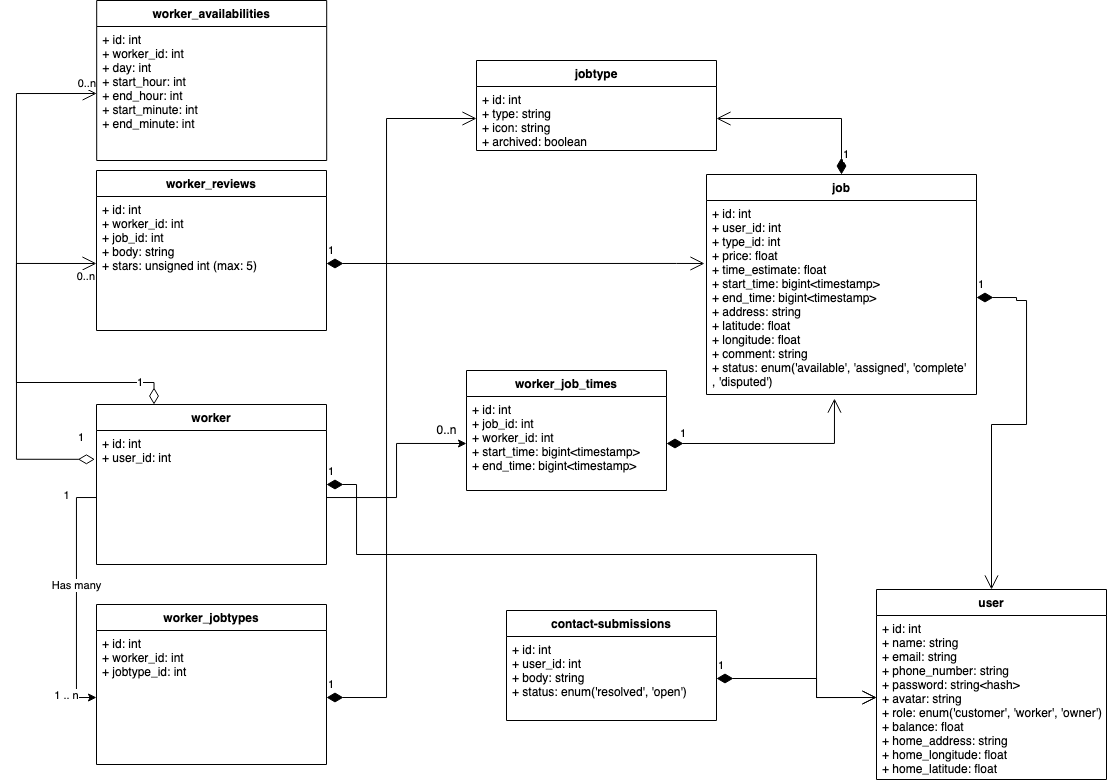

The diagram above was exported from draw.io. Its source (the exported page's mxGraphModel, read from the mxfile embedded in the PNG):
<mxGraphModel dx="1233" dy="640" grid="1" gridSize="10" guides="1" tooltips="1" connect="1" arrows="1" fold="1" page="1" pageScale="1" pageWidth="583" pageHeight="827" math="0" shadow="0">
  <root>
    <mxCell id="WIyWlLk6GJQsqaUBKTNV-0" />
    <mxCell id="WIyWlLk6GJQsqaUBKTNV-1" parent="WIyWlLk6GJQsqaUBKTNV-0" />
    <mxCell id="T1TJZ09pExH_n9_qsoDE-0" value="jobtype" style="swimlane;fontStyle=1;align=center;verticalAlign=top;childLayout=stackLayout;horizontal=1;startSize=26;horizontalStack=0;resizeParent=1;resizeParentMax=0;resizeLast=0;collapsible=1;marginBottom=0;" parent="WIyWlLk6GJQsqaUBKTNV-1" vertex="1">
      <mxGeometry x="510" y="60" width="240" height="90" as="geometry" />
    </mxCell>
    <mxCell id="T1TJZ09pExH_n9_qsoDE-1" value="+ id: int&#10;+ type: string&#10;+ icon: string&#10;+ archived: boolean&#10;&#10;" style="text;strokeColor=none;fillColor=none;align=left;verticalAlign=top;spacingLeft=4;spacingRight=4;overflow=hidden;rotatable=0;points=[[0,0.5],[1,0.5]];portConstraint=eastwest;" parent="T1TJZ09pExH_n9_qsoDE-0" vertex="1">
      <mxGeometry y="26" width="240" height="64" as="geometry" />
    </mxCell>
    <mxCell id="T1TJZ09pExH_n9_qsoDE-6" value="user" style="swimlane;fontStyle=1;align=center;verticalAlign=top;childLayout=stackLayout;horizontal=1;startSize=26;horizontalStack=0;resizeParent=1;resizeParentMax=0;resizeLast=0;collapsible=1;marginBottom=0;" parent="WIyWlLk6GJQsqaUBKTNV-1" vertex="1">
      <mxGeometry x="910" y="589" width="230" height="190" as="geometry">
        <mxRectangle x="895" y="604" width="60" height="26" as="alternateBounds" />
      </mxGeometry>
    </mxCell>
    <mxCell id="T1TJZ09pExH_n9_qsoDE-7" value="+ id: int&#10;+ name: string&#10;+ email: string&#10;+ phone_number: string&#10;+ password: string&lt;hash&gt;&#10;+ avatar: string&#10;+ role: enum('customer', 'worker', 'owner')&#10;+ balance: float&#10;+ home_address: string&#10;+ home_longitude: float&#10;+ home_latitude: float&#10;&#10;&#10;&#10;" style="text;strokeColor=none;fillColor=none;align=left;verticalAlign=top;spacingLeft=4;spacingRight=4;overflow=hidden;rotatable=0;points=[[0,0.5],[1,0.5]];portConstraint=eastwest;" parent="T1TJZ09pExH_n9_qsoDE-6" vertex="1">
      <mxGeometry y="26" width="230" height="164" as="geometry" />
    </mxCell>
    <mxCell id="T1TJZ09pExH_n9_qsoDE-9" value="job" style="swimlane;fontStyle=1;align=center;verticalAlign=top;childLayout=stackLayout;horizontal=1;startSize=26;horizontalStack=0;resizeParent=1;resizeParentMax=0;resizeLast=0;collapsible=1;marginBottom=0;" parent="WIyWlLk6GJQsqaUBKTNV-1" vertex="1">
      <mxGeometry x="740" y="174" width="270" height="220" as="geometry" />
    </mxCell>
    <mxCell id="T1TJZ09pExH_n9_qsoDE-10" value="+ id: int&#10;+ user_id: int&#10;+ type_id: int&#10;+ price: float&#10;+ time_estimate: float&#10;+ start_time: bigint&lt;timestamp&gt;&#10;+ end_time: bigint&lt;timestamp&gt;&#10;+ address: string&#10;+ latitude: float&#10;+ longitude: float&#10;+ comment: string&#10;+ status: enum('available', 'assigned', 'complete'&#10;, 'disputed')&#10;" style="text;strokeColor=none;fillColor=none;align=left;verticalAlign=top;spacingLeft=4;spacingRight=4;overflow=hidden;rotatable=0;points=[[0,0.5],[1,0.5]];portConstraint=eastwest;fontStyle=0" parent="T1TJZ09pExH_n9_qsoDE-9" vertex="1">
      <mxGeometry y="26" width="270" height="194" as="geometry" />
    </mxCell>
    <mxCell id="T1TJZ09pExH_n9_qsoDE-11" value="" style="endArrow=none;html=1;rounded=0;exitX=1;exitY=0.5;exitDx=0;exitDy=0;entryX=0;entryY=0.5;entryDx=0;entryDy=0;startArrow=none;" parent="WIyWlLk6GJQsqaUBKTNV-1" target="T1TJZ09pExH_n9_qsoDE-10" edge="1">
      <mxGeometry width="50" height="50" relative="1" as="geometry">
        <mxPoint x="740" y="290.0000000000001" as="sourcePoint" />
        <mxPoint x="680" y="341" as="targetPoint" />
      </mxGeometry>
    </mxCell>
    <mxCell id="T1TJZ09pExH_n9_qsoDE-14" value="" style="endArrow=none;html=1;rounded=0;exitX=1;exitY=0.5;exitDx=0;exitDy=0;entryX=0;entryY=0.5;entryDx=0;entryDy=0;" parent="WIyWlLk6GJQsqaUBKTNV-1" source="T1TJZ09pExH_n9_qsoDE-1" edge="1">
      <mxGeometry width="50" height="50" relative="1" as="geometry">
        <mxPoint x="750" y="117" as="sourcePoint" />
        <mxPoint x="750" y="116.5" as="targetPoint" />
      </mxGeometry>
    </mxCell>
    <mxCell id="T1TJZ09pExH_n9_qsoDE-18" value="worker" style="swimlane;fontStyle=1;align=center;verticalAlign=top;childLayout=stackLayout;horizontal=1;startSize=26;horizontalStack=0;resizeParent=1;resizeParentMax=0;resizeLast=0;collapsible=1;marginBottom=0;" parent="WIyWlLk6GJQsqaUBKTNV-1" vertex="1">
      <mxGeometry x="130" y="404" width="230" height="160" as="geometry" />
    </mxCell>
    <mxCell id="T1TJZ09pExH_n9_qsoDE-19" value="+ id: int&#10;+ user_id: int&#10;" style="text;strokeColor=none;fillColor=none;align=left;verticalAlign=top;spacingLeft=4;spacingRight=4;overflow=hidden;rotatable=0;points=[[0,0.5],[1,0.5]];portConstraint=eastwest;" parent="T1TJZ09pExH_n9_qsoDE-18" vertex="1">
      <mxGeometry y="26" width="230" height="134" as="geometry" />
    </mxCell>
    <mxCell id="T1TJZ09pExH_n9_qsoDE-20" value="worker_jobtypes" style="swimlane;fontStyle=1;align=center;verticalAlign=top;childLayout=stackLayout;horizontal=1;startSize=26;horizontalStack=0;resizeParent=1;resizeParentMax=0;resizeLast=0;collapsible=1;marginBottom=0;" parent="WIyWlLk6GJQsqaUBKTNV-1" vertex="1">
      <mxGeometry x="130" y="604" width="230" height="160" as="geometry" />
    </mxCell>
    <mxCell id="T1TJZ09pExH_n9_qsoDE-21" value="+ id: int&#10;+ worker_id: int&#10;+ jobtype_id: int&#10;&#10;&#10;&#10;" style="text;strokeColor=none;fillColor=none;align=left;verticalAlign=top;spacingLeft=4;spacingRight=4;overflow=hidden;rotatable=0;points=[[0,0.5],[1,0.5]];portConstraint=eastwest;" parent="T1TJZ09pExH_n9_qsoDE-20" vertex="1">
      <mxGeometry y="26" width="230" height="134" as="geometry" />
    </mxCell>
    <mxCell id="T1TJZ09pExH_n9_qsoDE-29" value="worker_reviews&#10;" style="swimlane;fontStyle=1;align=center;verticalAlign=top;childLayout=stackLayout;horizontal=1;startSize=26;horizontalStack=0;resizeParent=1;resizeParentMax=0;resizeLast=0;collapsible=1;marginBottom=0;" parent="WIyWlLk6GJQsqaUBKTNV-1" vertex="1">
      <mxGeometry x="130" y="170" width="230" height="160" as="geometry" />
    </mxCell>
    <mxCell id="T1TJZ09pExH_n9_qsoDE-30" value="+ id: int&#10;+ worker_id: int&#10;+ job_id: int&#10;+ body: string&#10;+ stars: unsigned int (max: 5)&#10;&#10;" style="text;strokeColor=none;fillColor=none;align=left;verticalAlign=top;spacingLeft=4;spacingRight=4;overflow=hidden;rotatable=0;points=[[0,0.5],[1,0.5]];portConstraint=eastwest;" parent="T1TJZ09pExH_n9_qsoDE-29" vertex="1">
      <mxGeometry y="26" width="230" height="134" as="geometry" />
    </mxCell>
    <mxCell id="T1TJZ09pExH_n9_qsoDE-32" value="contact-submissions" style="swimlane;fontStyle=1;align=center;verticalAlign=top;childLayout=stackLayout;horizontal=1;startSize=26;horizontalStack=0;resizeParent=1;resizeParentMax=0;resizeLast=0;collapsible=1;marginBottom=0;" parent="WIyWlLk6GJQsqaUBKTNV-1" vertex="1">
      <mxGeometry x="540" y="610" width="210" height="110" as="geometry" />
    </mxCell>
    <mxCell id="T1TJZ09pExH_n9_qsoDE-33" value="+ id: int&#10;+ user_id: int&#10;+ body: string&#10;+ status: enum('resolved', 'open')&#10;&#10;" style="text;strokeColor=none;fillColor=none;align=left;verticalAlign=top;spacingLeft=4;spacingRight=4;overflow=hidden;rotatable=0;points=[[0,0.5],[1,0.5]];portConstraint=eastwest;" parent="T1TJZ09pExH_n9_qsoDE-32" vertex="1">
      <mxGeometry y="26" width="210" height="84" as="geometry" />
    </mxCell>
    <mxCell id="T1TJZ09pExH_n9_qsoDE-66" value="1" style="endArrow=open;html=1;endSize=12;startArrow=diamondThin;startSize=14;startFill=1;edgeStyle=orthogonalEdgeStyle;align=left;verticalAlign=bottom;rounded=0;exitX=0.5;exitY=0;exitDx=0;exitDy=0;entryX=1;entryY=0.5;entryDx=0;entryDy=0;" parent="WIyWlLk6GJQsqaUBKTNV-1" source="T1TJZ09pExH_n9_qsoDE-9" target="T1TJZ09pExH_n9_qsoDE-1" edge="1">
      <mxGeometry x="-0.887" relative="1" as="geometry">
        <mxPoint x="890" y="94" as="sourcePoint" />
        <mxPoint x="1050" y="94" as="targetPoint" />
        <Array as="points">
          <mxPoint x="875" y="118" />
        </Array>
        <mxPoint as="offset" />
      </mxGeometry>
    </mxCell>
    <mxCell id="T1TJZ09pExH_n9_qsoDE-67" value="1" style="endArrow=open;html=1;endSize=12;startArrow=diamondThin;startSize=14;startFill=1;edgeStyle=orthogonalEdgeStyle;align=left;verticalAlign=bottom;rounded=0;exitX=1;exitY=0.5;exitDx=0;exitDy=0;entryX=0.5;entryY=0;entryDx=0;entryDy=0;" parent="WIyWlLk6GJQsqaUBKTNV-1" source="T1TJZ09pExH_n9_qsoDE-10" target="T1TJZ09pExH_n9_qsoDE-6" edge="1">
      <mxGeometry x="-1" y="3" relative="1" as="geometry">
        <mxPoint x="600" y="544" as="sourcePoint" />
        <mxPoint x="1010" y="604" as="targetPoint" />
        <Array as="points">
          <mxPoint x="1050" y="297" />
          <mxPoint x="1050" y="300" />
          <mxPoint x="1060" y="300" />
          <mxPoint x="1060" y="424" />
          <mxPoint x="1025" y="424" />
        </Array>
      </mxGeometry>
    </mxCell>
    <mxCell id="T1TJZ09pExH_n9_qsoDE-70" value="1" style="endArrow=open;html=1;endSize=12;startArrow=diamondThin;startSize=14;startFill=1;edgeStyle=orthogonalEdgeStyle;align=left;verticalAlign=bottom;rounded=0;exitX=1;exitY=0.5;exitDx=0;exitDy=0;entryX=0;entryY=0.5;entryDx=0;entryDy=0;" parent="WIyWlLk6GJQsqaUBKTNV-1" source="T1TJZ09pExH_n9_qsoDE-21" target="T1TJZ09pExH_n9_qsoDE-1" edge="1">
      <mxGeometry x="-1" y="3" relative="1" as="geometry">
        <mxPoint x="50" y="724" as="sourcePoint" />
        <mxPoint x="210" y="724" as="targetPoint" />
        <Array as="points">
          <mxPoint x="420" y="697" />
          <mxPoint x="420" y="118" />
        </Array>
      </mxGeometry>
    </mxCell>
    <mxCell id="T1TJZ09pExH_n9_qsoDE-71" style="edgeStyle=orthogonalEdgeStyle;rounded=0;orthogonalLoop=1;jettySize=auto;html=1;entryX=0;entryY=0.5;entryDx=0;entryDy=0;" parent="WIyWlLk6GJQsqaUBKTNV-1" source="T1TJZ09pExH_n9_qsoDE-19" target="T1TJZ09pExH_n9_qsoDE-21" edge="1">
      <mxGeometry relative="1" as="geometry" />
    </mxCell>
    <mxCell id="T1TJZ09pExH_n9_qsoDE-72" value="&lt;div&gt;Has many&lt;/div&gt;" style="edgeLabel;html=1;align=center;verticalAlign=middle;resizable=0;points=[];" parent="T1TJZ09pExH_n9_qsoDE-71" vertex="1" connectable="0">
      <mxGeometry x="-0.0053" relative="1" as="geometry">
        <mxPoint y="-12" as="offset" />
      </mxGeometry>
    </mxCell>
    <mxCell id="T1TJZ09pExH_n9_qsoDE-73" value="1 .. n" style="edgeLabel;html=1;align=center;verticalAlign=middle;resizable=0;points=[];" parent="T1TJZ09pExH_n9_qsoDE-71" vertex="1" connectable="0">
      <mxGeometry x="0.88" y="2" relative="1" as="geometry">
        <mxPoint x="-16" as="offset" />
      </mxGeometry>
    </mxCell>
    <mxCell id="T1TJZ09pExH_n9_qsoDE-74" value="&lt;div&gt;1&lt;/div&gt;" style="edgeLabel;html=1;align=center;verticalAlign=middle;resizable=0;points=[];" parent="T1TJZ09pExH_n9_qsoDE-71" vertex="1" connectable="0">
      <mxGeometry x="-0.732" y="-1" relative="1" as="geometry">
        <mxPoint x="-9" y="-15" as="offset" />
      </mxGeometry>
    </mxCell>
    <mxCell id="T1TJZ09pExH_n9_qsoDE-75" value="" style="endArrow=open;html=1;endSize=12;startArrow=diamondThin;startSize=14;startFill=0;edgeStyle=orthogonalEdgeStyle;rounded=0;entryX=0;entryY=0.5;entryDx=0;entryDy=0;exitX=-0.007;exitY=0.215;exitDx=0;exitDy=0;exitPerimeter=0;" parent="WIyWlLk6GJQsqaUBKTNV-1" source="T1TJZ09pExH_n9_qsoDE-19" target="T1TJZ09pExH_n9_qsoDE-30" edge="1">
      <mxGeometry relative="1" as="geometry">
        <mxPoint x="130" y="497" as="sourcePoint" />
        <mxPoint x="210" y="374" as="targetPoint" />
        <Array as="points">
          <mxPoint x="50" y="459" />
          <mxPoint x="50" y="263" />
        </Array>
      </mxGeometry>
    </mxCell>
    <mxCell id="T1TJZ09pExH_n9_qsoDE-76" value="1" style="edgeLabel;resizable=0;html=1;align=left;verticalAlign=top;" parent="T1TJZ09pExH_n9_qsoDE-75" connectable="0" vertex="1">
      <mxGeometry x="-1" relative="1" as="geometry">
        <mxPoint x="-18" y="-35" as="offset" />
      </mxGeometry>
    </mxCell>
    <mxCell id="T1TJZ09pExH_n9_qsoDE-77" value="0..n" style="edgeLabel;resizable=0;html=1;align=right;verticalAlign=top;" parent="T1TJZ09pExH_n9_qsoDE-75" connectable="0" vertex="1">
      <mxGeometry x="1" relative="1" as="geometry" />
    </mxCell>
    <mxCell id="T1TJZ09pExH_n9_qsoDE-78" value="1" style="endArrow=open;html=1;endSize=12;startArrow=diamondThin;startSize=14;startFill=1;edgeStyle=orthogonalEdgeStyle;align=left;verticalAlign=bottom;rounded=0;exitX=1;exitY=0.5;exitDx=0;exitDy=0;" parent="WIyWlLk6GJQsqaUBKTNV-1" source="T1TJZ09pExH_n9_qsoDE-30" edge="1">
      <mxGeometry x="-1" y="3" relative="1" as="geometry">
        <mxPoint x="590" y="424" as="sourcePoint" />
        <mxPoint x="738" y="263" as="targetPoint" />
        <Array as="points">
          <mxPoint x="710" y="263" />
          <mxPoint x="710" y="263" />
        </Array>
      </mxGeometry>
    </mxCell>
    <mxCell id="T1TJZ09pExH_n9_qsoDE-79" value="1" style="endArrow=open;html=1;endSize=12;startArrow=diamondThin;startSize=14;startFill=1;edgeStyle=orthogonalEdgeStyle;align=left;verticalAlign=bottom;rounded=0;exitX=1;exitY=0.5;exitDx=0;exitDy=0;entryX=0;entryY=0.5;entryDx=0;entryDy=0;" parent="WIyWlLk6GJQsqaUBKTNV-1" source="T1TJZ09pExH_n9_qsoDE-18" target="T1TJZ09pExH_n9_qsoDE-7" edge="1">
      <mxGeometry x="-1" y="3" relative="1" as="geometry">
        <mxPoint x="370" y="707" as="sourcePoint" />
        <mxPoint x="600" y="132" as="targetPoint" />
        <Array as="points">
          <mxPoint x="390" y="484" />
          <mxPoint x="390" y="554" />
          <mxPoint x="850" y="554" />
          <mxPoint x="850" y="697" />
        </Array>
      </mxGeometry>
    </mxCell>
    <mxCell id="r7U8kKiuPD79lE8UkNsJ-0" value="1" style="endArrow=open;html=1;endSize=12;startArrow=diamondThin;startSize=14;startFill=1;edgeStyle=orthogonalEdgeStyle;align=left;verticalAlign=bottom;rounded=0;exitX=1;exitY=0.5;exitDx=0;exitDy=0;entryX=0;entryY=0.5;entryDx=0;entryDy=0;" parent="WIyWlLk6GJQsqaUBKTNV-1" source="T1TJZ09pExH_n9_qsoDE-33" target="T1TJZ09pExH_n9_qsoDE-7" edge="1">
      <mxGeometry x="-1" y="3" relative="1" as="geometry">
        <mxPoint x="750" y="730" as="sourcePoint" />
        <mxPoint x="910" y="730" as="targetPoint" />
        <Array as="points">
          <mxPoint x="850" y="678" />
          <mxPoint x="850" y="697" />
        </Array>
      </mxGeometry>
    </mxCell>
    <mxCell id="13rwDsH4sdaheUs21HPs-0" value="worker_availabilities&#10;" style="swimlane;fontStyle=1;align=center;verticalAlign=top;childLayout=stackLayout;horizontal=1;startSize=26;horizontalStack=0;resizeParent=1;resizeParentMax=0;resizeLast=0;collapsible=1;marginBottom=0;" parent="WIyWlLk6GJQsqaUBKTNV-1" vertex="1">
      <mxGeometry x="130.19" width="230" height="160" as="geometry" />
    </mxCell>
    <mxCell id="13rwDsH4sdaheUs21HPs-1" value="+ id: int&#10;+ worker_id: int&#10;+ day: int&#10;+ start_hour: int&#10;+ end_hour: int&#10;+ start_minute: int&#10;+ end_minute: int&#10;&#10;&#10;" style="text;strokeColor=none;fillColor=none;align=left;verticalAlign=top;spacingLeft=4;spacingRight=4;overflow=hidden;rotatable=0;points=[[0,0.5],[1,0.5]];portConstraint=eastwest;" parent="13rwDsH4sdaheUs21HPs-0" vertex="1">
      <mxGeometry y="26" width="230" height="134" as="geometry" />
    </mxCell>
    <mxCell id="13rwDsH4sdaheUs21HPs-13" value="" style="endArrow=open;html=1;endSize=12;startArrow=diamondThin;startSize=14;startFill=0;edgeStyle=orthogonalEdgeStyle;rounded=0;entryX=0;entryY=0.5;entryDx=0;entryDy=0;exitX=0.25;exitY=0;exitDx=0;exitDy=0;" parent="WIyWlLk6GJQsqaUBKTNV-1" source="T1TJZ09pExH_n9_qsoDE-18" target="13rwDsH4sdaheUs21HPs-1" edge="1">
      <mxGeometry relative="1" as="geometry">
        <mxPoint x="128.5800000000001" y="381.90999999999997" as="sourcePoint" />
        <mxPoint x="130.19" y="186.1" as="targetPoint" />
        <Array as="points">
          <mxPoint x="188" y="382" />
          <mxPoint x="50" y="382" />
          <mxPoint x="50" y="93" />
        </Array>
      </mxGeometry>
    </mxCell>
    <mxCell id="13rwDsH4sdaheUs21HPs-14" value="1" style="edgeLabel;resizable=0;html=1;align=left;verticalAlign=top;" parent="13rwDsH4sdaheUs21HPs-13" connectable="0" vertex="1">
      <mxGeometry x="-1" relative="1" as="geometry">
        <mxPoint x="-18" y="-35" as="offset" />
      </mxGeometry>
    </mxCell>
    <mxCell id="13rwDsH4sdaheUs21HPs-15" value="0..n" style="edgeLabel;resizable=0;html=1;align=right;verticalAlign=top;" parent="13rwDsH4sdaheUs21HPs-13" connectable="0" vertex="1">
      <mxGeometry x="1" relative="1" as="geometry">
        <mxPoint y="-23" as="offset" />
      </mxGeometry>
    </mxCell>
    <mxCell id="MiZ3evrzRWoD_8uWkzbq-0" value="worker_job_times" style="swimlane;fontStyle=1;align=center;verticalAlign=top;childLayout=stackLayout;horizontal=1;startSize=26;horizontalStack=0;resizeParent=1;resizeParentMax=0;resizeLast=0;collapsible=1;marginBottom=0;" parent="WIyWlLk6GJQsqaUBKTNV-1" vertex="1">
      <mxGeometry x="500" y="370" width="200" height="120" as="geometry" />
    </mxCell>
    <mxCell id="MiZ3evrzRWoD_8uWkzbq-1" value="+ id: int&#10;+ job_id: int&#10;+ worker_id: int&#10;+ start_time: bigint&lt;timestamp&gt;&#10;+ end_time: bigint&lt;timestamp&gt;&#10; " style="text;strokeColor=none;fillColor=none;align=left;verticalAlign=top;spacingLeft=4;spacingRight=4;overflow=hidden;rotatable=0;points=[[0,0.5],[1,0.5]];portConstraint=eastwest;fontStyle=0" parent="MiZ3evrzRWoD_8uWkzbq-0" vertex="1">
      <mxGeometry y="26" width="200" height="94" as="geometry" />
    </mxCell>
    <mxCell id="MiZ3evrzRWoD_8uWkzbq-4" value="1" style="endArrow=open;html=1;endSize=12;startArrow=diamondThin;startSize=14;startFill=1;edgeStyle=orthogonalEdgeStyle;align=left;verticalAlign=bottom;rounded=0;exitX=1;exitY=0.5;exitDx=0;exitDy=0;entryX=0.474;entryY=1.021;entryDx=0;entryDy=0;entryPerimeter=0;" parent="WIyWlLk6GJQsqaUBKTNV-1" source="MiZ3evrzRWoD_8uWkzbq-1" target="T1TJZ09pExH_n9_qsoDE-10" edge="1">
      <mxGeometry x="-0.887" relative="1" as="geometry">
        <mxPoint x="925" y="496" as="sourcePoint" />
        <mxPoint x="800" y="440" as="targetPoint" />
        <Array as="points">
          <mxPoint x="868" y="443" />
        </Array>
        <mxPoint as="offset" />
      </mxGeometry>
    </mxCell>
    <mxCell id="MiZ3evrzRWoD_8uWkzbq-5" style="edgeStyle=orthogonalEdgeStyle;rounded=0;orthogonalLoop=1;jettySize=auto;html=1;entryX=0;entryY=0.5;entryDx=0;entryDy=0;" parent="WIyWlLk6GJQsqaUBKTNV-1" source="T1TJZ09pExH_n9_qsoDE-19" target="MiZ3evrzRWoD_8uWkzbq-1" edge="1">
      <mxGeometry relative="1" as="geometry" />
    </mxCell>
    <mxCell id="MiZ3evrzRWoD_8uWkzbq-6" value="&lt;div&gt;0..n&lt;/div&gt;" style="text;html=1;align=center;verticalAlign=middle;resizable=0;points=[];autosize=1;strokeColor=none;fillColor=none;" parent="WIyWlLk6GJQsqaUBKTNV-1" vertex="1">
      <mxGeometry x="460" y="420" width="40" height="20" as="geometry" />
    </mxCell>
  </root>
</mxGraphModel>